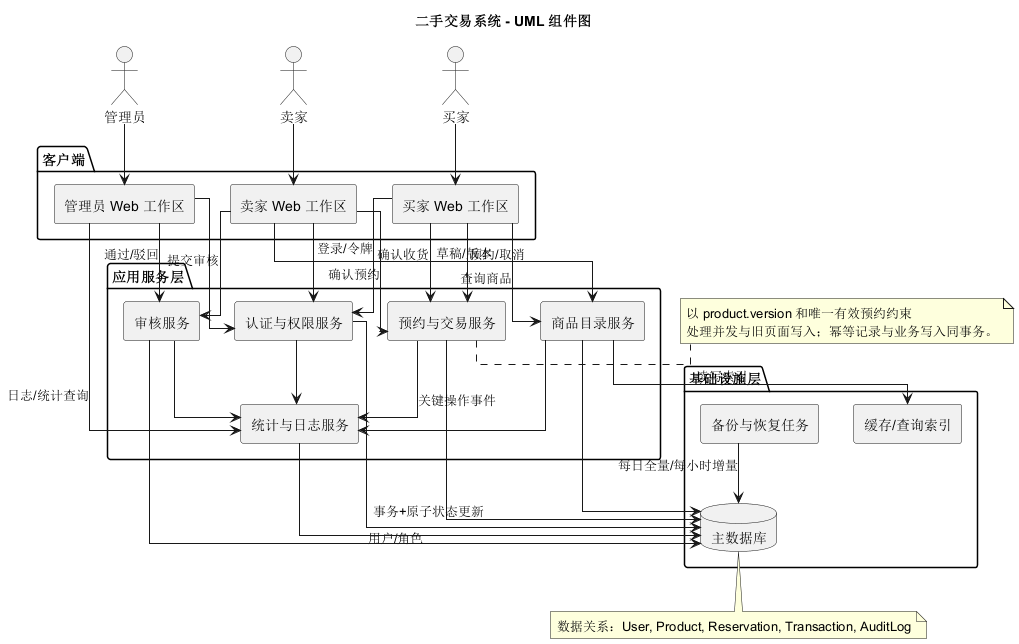

The diagram above was rendered by PlantUML. Its source (embedded in the PNG):
@startuml
skinparam componentStyle rectangle
skinparam shadowing false
skinparam linetype ortho
title 二手交易系统 - UML 组件图
actor 买家 as buyer
actor 卖家 as seller
actor 管理员 as admin
package "客户端" {
  [买家 Web 工作区] as buyer_ui
  [卖家 Web 工作区] as seller_ui
  [管理员 Web 工作区] as admin_ui
}
package "应用服务层" {
  [认证与权限服务] as auth
  [商品目录服务] as catalog
  [审核服务] as review
  [预约与交易服务] as trade
  [统计与日志服务] as audit
}
package "基础设施层" {
  database "主数据库" as db
  [缓存/查询索引] as cache
  [备份与恢复任务] as backup
}
buyer --> buyer_ui
seller --> seller_ui
admin --> admin_ui
buyer_ui --> auth : 登录/令牌
seller_ui --> auth
admin_ui --> auth
auth --> db : 用户/角色
buyer_ui --> catalog : 查询商品
seller_ui --> catalog : 草稿/版本
catalog --> db
catalog --> cache : 读写索引
seller_ui --> review : 提交审核
admin_ui --> review : 通过/驳回
review --> db
buyer_ui --> trade : 预约/取消
seller_ui --> trade : 确认预约
buyer_ui --> trade : 确认收货
trade --> db : 事务+原子状态更新
trade --> audit : 关键操作事件
review --> audit
auth --> audit
catalog --> audit
admin_ui --> audit : 日志/统计查询
audit --> db
backup --> db : 每日全量/每小时增量
note right of trade
  以 product.version 和唯一有效预约约束
  处理并发与旧页面写入；幂等记录与业务写入同事务。
end note
note bottom of db
  数据关系：User, Product, Reservation, Transaction, AuditLog
end note
@enduml